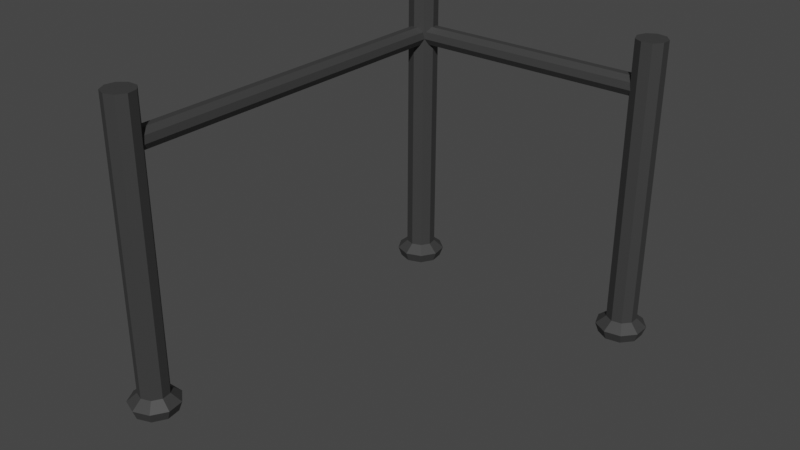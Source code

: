 # Source: fence.blend  (saved by Blender 3.4.6; exported with 4.5.12 LTS)
import bpy
from mathutils import Matrix  # noqa: F401  (used for matrix-valued properties, if any)

bpy.ops.wm.read_factory_settings(use_empty=True)
scene = bpy.context.scene
scene.name = 'Scene'

# ---- collections
col_collection = bpy.data.collections.new('Collection'); scene.collection.children.link(col_collection)

# ---- images (referenced by path relative to the original .blend; pixels are not part of the script)
import os
ASSET_DIR = os.environ.get("B2B_ASSET_DIR", "")  # directory of the original .blend (textures are referenced by path, not embedded)
HERE = os.path.dirname(os.path.abspath(__file__))  # packed textures are extracted next to this script under _unpacked/

def load_image(name, relpath, width, height, colorspace="sRGB"):
    """Load a texture the original file referenced (path relative to the .blend, or extracted next to this script)."""
    p = next((c for c in (os.path.join(HERE, relpath), os.path.join(ASSET_DIR, relpath)) if relpath and os.path.exists(c)), "")
    if p:
        img = bpy.data.images.load(p, check_existing=True)
        img.name = name
    else:  # same state as the original file: an image datablock whose file is absent (Cycles renders it pink)
        img = bpy.data.images.new(name, width, height)
        img.source = "FILE"
        img.filepath = "//" + (relpath or name)
    img.colorspace_settings.name = colorspace
    return img
img_fence_tex = load_image('fence_tex', 'fence/fence_tex.png', 1024, 1024, 'sRGB')

# ---- materials (node trees are filled in below, after node groups)
mat_material_001 = bpy.data.materials.new('Material.001')
mat_material_001.use_transparent_shadow = False

# ---- material node trees
mat_material_001.use_nodes = True; mat_material_001.node_tree.nodes.clear()
_N = mat_material_001.node_tree.nodes; _L = mat_material_001.node_tree.links
n0 = _N.new('ShaderNodeBsdfPrincipled'); n0.name = 'Principled BSDF'; n0.location = (10, 300)
n0.distribution = 'GGX'
n0.subsurface_method = 'RANDOM_WALK_SKIN'
n0.inputs[0].default_value = (0.04955, 0.04955, 0.04955, 1.0)
n0.inputs[1].default_value = 0.1417
n0.inputs[3].default_value = 1.45
n0.inputs[27].default_value = (0.0, 0.0, 0.0, 1.0)
n0.inputs[28].default_value = 1.0
n1 = _N.new('ShaderNodeOutputMaterial'); n1.name = 'Material Output'; n1.location = (300, 300)
n2 = _N.new('ShaderNodeTexImage'); n2.name = 'Image Texture'; n2.location = (-314, 301)
n2.image = img_fence_tex
_L.new(n0.outputs[0], n1.inputs[0])
n1.is_active_output = True

# ---- world
world_world = bpy.data.worlds.new('World'); scene.world = world_world
world_world.use_nodes = True; world_world.node_tree.nodes.clear()
_N = world_world.node_tree.nodes; _L = world_world.node_tree.links
n0 = _N.new('ShaderNodeOutputWorld'); n0.name = 'World Output'; n0.location = (300, 300)
n1 = _N.new('ShaderNodeBackground'); n1.name = 'Background'; n1.location = (10, 300)
n1.inputs[0].default_value = (0.05088, 0.05088, 0.05088, 1.0)
_L.new(n1.outputs[0], n0.inputs[0])
n0.is_active_output = True
world_world.color = (0.05088, 0.05088, 0.05088)
world_world.use_sun_shadow = False
world_world.sun_shadow_jitter_overblur = 0.0

# ---- meshes
me_cylinder_005 = bpy.data.meshes.new('Cylinder.005')
me_cylinder_005.from_pydata([(7.499e-17, 0.12, -0.7873), (1.665e-16, 0.12, 1.875), (0.07713, 0.09193, -0.7873), (0.07713, 0.09193, 1.875), (0.1182, 0.02084, -0.7873), (0.1182, 0.02084, 1.875), (0.1039, -0.06, -0.7873), (0.1039, -0.06, 1.875), (0.04104, -0.1128, -0.7873), (0.04104, -0.1128, 1.875), (-0.04104, -0.1128, -0.7873), (-0.04104, -0.1128, 1.875), (-0.1039, -0.06, -0.7873), (-0.1039, -0.06, 1.875), (-0.1182, 0.02084, -0.7873), (-0.1182, 0.02084, 1.875), (-0.07713, 0.09193, -0.7873), (-0.07713, 0.09193, 1.875), (4.44, -0.5252, -0.9042), (4.452, 2.694, -0.9042), (4.4, -0.525, -0.7938), (4.412, 2.694, -0.7938), (4.298, -0.5246, -0.7351), (4.31, 2.695, -0.7351), (4.183, -0.5242, -0.7555), (4.195, 2.695, -0.7555), (4.107, -0.5239, -0.8454), (4.119, 2.696, -0.8454), (4.107, -0.5239, -0.9629), (4.119, 2.696, -0.9629), (4.183, -0.5242, -1.053), (4.195, 2.695, -1.053), (4.298, -0.5246, -1.073), (4.31, 2.695, -1.073), (4.4, -0.525, -1.015), (4.412, 2.694, -1.015), (4.567, 2.788, -0.9042), (4.5, 2.788, -0.7201), (4.331, 2.789, -0.6222), (4.138, 2.79, -0.6562), (4.012, 2.79, -0.8062), (4.012, 2.79, -1.002), (4.138, 2.79, -1.152), (4.331, 2.789, -1.186), (4.5, 2.788, -1.088), (4.567, 2.788, -0.9042), (4.5, 2.788, -0.7201), (4.331, 2.789, -0.6222), (4.138, 2.79, -0.6562), (4.012, 2.79, -0.8062), (4.012, 2.79, -1.002), (4.138, 2.79, -1.152), (4.331, 2.789, -1.186), (4.5, 2.788, -1.088), (4.526, 2.9, -0.9042), (4.469, 2.9, -0.7469), (4.324, 2.9, -0.6632), (4.159, 2.901, -0.6922), (4.051, 2.901, -0.8205), (4.051, 2.901, -0.9879), (4.159, 2.901, -1.116), (4.324, 2.9, -1.145), (4.469, 2.9, -1.061), (0.1675, -0.5252, -0.9042), (0.1793, 2.694, -0.9042), (0.1273, -0.525, -0.7938), (0.1391, 2.694, -0.7938), (0.0256, -0.5246, -0.7351), (0.0374, 2.695, -0.7351), (-0.09007, -0.5242, -0.7555), (-0.07827, 2.695, -0.7555), (-0.1656, -0.5239, -0.8454), (-0.1538, 2.696, -0.8454), (-0.1656, -0.5239, -0.9629), (-0.1538, 2.696, -0.9629), (-0.09007, -0.5242, -1.053), (-0.07827, 2.695, -1.053), (0.0256, -0.5246, -1.073), (0.0374, 2.695, -1.073), (0.1273, -0.525, -1.015), (0.1391, 2.694, -1.015), (0.2942, 2.788, -0.9042), (0.2273, 2.788, -0.7201), (0.05765, 2.789, -0.6222), (-0.1352, 2.79, -0.6562), (-0.2611, 2.79, -0.8062), (-0.2611, 2.79, -1.002), (-0.1352, 2.79, -1.152), (0.05765, 2.789, -1.186), (0.2273, 2.788, -1.088), (0.2942, 2.788, -0.9042), (0.2273, 2.788, -0.7201), (0.05765, 2.789, -0.6222), (-0.1352, 2.79, -0.6562), (-0.2611, 2.79, -0.8062), (-0.2611, 2.79, -1.002), (-0.1352, 2.79, -1.152), (0.05765, 2.789, -1.186), (0.2273, 2.788, -1.088), (0.253, 2.9, -0.9042), (0.1958, 2.9, -0.7469), (0.05083, 2.9, -0.6632), (-0.114, 2.901, -0.6922), (-0.2216, 2.901, -0.8205), (-0.2216, 2.901, -0.9879), (-0.114, 2.901, -1.116), (0.05083, 2.9, -1.145), (0.1958, 2.9, -1.061), (4.185, 0.12, -0.9042), (0.1142, 0.12, -0.9042), (4.185, 0.09193, -0.827), (0.1142, 0.09193, -0.827), (4.185, 0.02084, -0.786), (0.1142, 0.02084, -0.786), (4.185, -0.06, -0.8002), (0.1142, -0.06, -0.8002), (4.185, -0.1128, -0.8631), (0.1142, -0.1128, -0.8631), (4.185, -0.1128, -0.9452), (0.1142, -0.1128, -0.9452), (4.185, -0.06, -1.008), (0.1142, -0.06, -1.008), (4.185, 0.02084, -1.022), (0.1142, 0.02084, -1.022), (4.185, 0.09193, -0.9813), (0.1142, 0.09193, -0.9813), (-4.638e-16, -0.5252, 1.822), (-1.241e-15, 2.694, 1.809), (0.1104, -0.5251, 1.863), (0.1104, 2.694, 1.849), (0.1691, -0.5246, 1.964), (0.1691, 2.695, 1.951), (0.1487, -0.5242, 2.08), (0.1487, 2.695, 2.067), (0.05873, -0.5239, 2.156), (0.05873, 2.696, 2.142), (-0.05873, -0.5239, 2.156), (-0.05873, 2.696, 2.142), (-0.1487, -0.5242, 2.08), (-0.1487, 2.695, 2.067), (-0.1691, -0.5246, 1.964), (-0.1691, 2.695, 1.951), (-0.1104, -0.5251, 1.863), (-0.1104, 2.694, 1.849), (6.153e-10, 2.788, 1.694), (0.184, 2.788, 1.761), (0.282, 2.789, 1.931), (0.248, 2.79, 2.124), (0.09793, 2.79, 2.249), (-0.09793, 2.79, 2.249), (-0.248, 2.79, 2.124), (-0.282, 2.789, 1.931), (-0.184, 2.788, 1.761), (6.153e-10, 2.788, 1.694), (0.184, 2.788, 1.761), (0.282, 2.789, 1.931), (0.248, 2.79, 2.124), (0.09793, 2.79, 2.249), (-0.09793, 2.79, 2.249), (-0.248, 2.79, 2.124), (-0.282, 2.789, 1.931), (-0.184, 2.788, 1.761), (3.282e-10, 2.899, 1.735), (0.1573, 2.9, 1.792), (0.241, 2.9, 1.937), (0.2119, 2.901, 2.102), (0.08369, 2.901, 2.21), (-0.08369, 2.901, 2.21), (-0.2119, 2.901, 2.102), (-0.241, 2.9, 1.937), (-0.1573, 2.9, 1.792)], [], [(0, 1, 3, 2), (2, 3, 5, 4), (4, 5, 7, 6), (6, 7, 9, 8), (8, 9, 11, 10), (10, 11, 13, 12), (12, 13, 15, 14), (3, 1, 17, 15, 13, 11, 9, 7, 5), (14, 15, 17, 16), (16, 17, 1, 0), (0, 2, 4, 6, 8, 10, 12, 14, 16), (18, 19, 21, 20), (20, 21, 23, 22), (22, 23, 25, 24), (24, 25, 27, 26), (26, 27, 29, 28), (28, 29, 31, 30), (30, 31, 33, 32), (35, 33, 43, 44), (32, 33, 35, 34), (34, 35, 19, 18), (18, 20, 22, 24, 26, 28, 30, 32, 34), (43, 42, 51, 52), (33, 31, 42, 43), (31, 29, 41, 42), (29, 27, 40, 41), (27, 25, 39, 40), (21, 19, 36, 37), (25, 23, 38, 39), (23, 21, 37, 38), (19, 35, 44, 36), (51, 50, 59, 60), (40, 39, 48, 49), (37, 36, 45, 46), (44, 43, 52, 53), (41, 40, 49, 50), (38, 37, 46, 47), (36, 44, 53, 45), (42, 41, 50, 51), (39, 38, 47, 48), (55, 54, 62, 61, 60, 59, 58, 57, 56), (48, 47, 56, 57), (52, 51, 60, 61), (49, 48, 57, 58), (46, 45, 54, 55), (53, 52, 61, 62), (50, 49, 58, 59), (47, 46, 55, 56), (45, 53, 62, 54), (63, 64, 66, 65), (65, 66, 68, 67), (67, 68, 70, 69), (69, 70, 72, 71), (71, 72, 74, 73), (73, 74, 76, 75), (75, 76, 78, 77), (80, 78, 88, 89), (77, 78, 80, 79), (79, 80, 64, 63), (63, 65, 67, 69, 71, 73, 75, 77, 79), (88, 87, 96, 97), (78, 76, 87, 88), (76, 74, 86, 87), (74, 72, 85, 86), (72, 70, 84, 85), (66, 64, 81, 82), (70, 68, 83, 84), (68, 66, 82, 83), (64, 80, 89, 81), (96, 95, 104, 105), (85, 84, 93, 94), (82, 81, 90, 91), (89, 88, 97, 98), (86, 85, 94, 95), (83, 82, 91, 92), (81, 89, 98, 90), (87, 86, 95, 96), (84, 83, 92, 93), (100, 99, 107, 106, 105, 104, 103, 102, 101), (93, 92, 101, 102), (97, 96, 105, 106), (94, 93, 102, 103), (91, 90, 99, 100), (98, 97, 106, 107), (95, 94, 103, 104), (92, 91, 100, 101), (90, 98, 107, 99), (108, 109, 111, 110), (110, 111, 113, 112), (112, 113, 115, 114), (114, 115, 117, 116), (116, 117, 119, 118), (118, 119, 121, 120), (120, 121, 123, 122), (111, 109, 125, 123, 121, 119, 117, 115, 113), (122, 123, 125, 124), (124, 125, 109, 108), (108, 110, 112, 114, 116, 118, 120, 122, 124), (126, 127, 129, 128), (128, 129, 131, 130), (130, 131, 133, 132), (132, 133, 135, 134), (134, 135, 137, 136), (136, 137, 139, 138), (138, 139, 141, 140), (143, 141, 151, 152), (140, 141, 143, 142), (142, 143, 127, 126), (126, 128, 130, 132, 134, 136, 138, 140, 142), (151, 150, 159, 160), (141, 139, 150, 151), (139, 137, 149, 150), (137, 135, 148, 149), (135, 133, 147, 148), (129, 127, 144, 145), (133, 131, 146, 147), (131, 129, 145, 146), (127, 143, 152, 144), (159, 158, 167, 168), (148, 147, 156, 157), (145, 144, 153, 154), (152, 151, 160, 161), (149, 148, 157, 158), (146, 145, 154, 155), (144, 152, 161, 153), (150, 149, 158, 159), (147, 146, 155, 156), (163, 162, 170, 169, 168, 167, 166, 165, 164), (156, 155, 164, 165), (160, 159, 168, 169), (157, 156, 165, 166), (154, 153, 162, 163), (161, 160, 169, 170), (158, 157, 166, 167), (155, 154, 163, 164), (153, 161, 170, 162)])
_uv = me_cylinder_005.uv_layers.new(name='UVMap')
_uv.uv.foreach_set('vector', [0.9017, 0.523, 0.9017, 0.004672, 0.9167, 0.004675, 0.9167, 0.523, 0.9654, 0.5086, 0.9654, 0.006309, 0.9799, 0.004672, 0.9799, 0.5069, 0.9799, 0.5069, 0.9799, 0.004672, 0.9953, 0.005727, 0.9953, 0.508, 0.8773, 0.00468, 0.8773, 0.523, 0.8651, 0.523, 0.8651, 0.004672, 0.8651, 0.004672, 0.8651, 0.523, 0.8491, 0.523, 0.8491, 0.004672, 0.8491, 0.004672, 0.8491, 0.523, 0.8368, 0.523, 0.8368, 0.00468, 0.926, 0.5168, 0.926, 0.004877, 0.9413, 0.005627, 0.9413, 0.5176, 0.2636, 0.7498, 0.2777, 0.7444, 0.2914, 0.7498, 0.2983, 0.7636, 0.2951, 0.7792, 0.2834, 0.7894, 0.2686, 0.7894, 0.2576, 0.7792, 0.2557, 0.7636, 0.9413, 0.5176, 0.9413, 0.005627, 0.956, 0.004672, 0.956, 0.5166, 0.8867, 0.523, 0.8867, 0.004675, 0.9017, 0.004672, 0.9017, 0.523, 0.4168, 0.7635, 0.431, 0.7581, 0.4455, 0.7635, 0.4537, 0.7772, 0.4517, 0.7928, 0.4404, 0.803, 0.4251, 0.803, 0.413, 0.7928, 0.4097, 0.7772, 0.1107, 0.6304, 0.1107, 0.006465, 0.1295, 0.005219, 0.1295, 0.6291, 0.6173, 0.6294, 0.6173, 0.005557, 0.6399, 0.005862, 0.6399, 0.6297, 0.6399, 0.6297, 0.6399, 0.005862, 0.6593, 0.004672, 0.6593, 0.6285, 0.4023, 0.006143, 0.4023, 0.628, 0.3827, 0.6266, 0.3827, 0.004672, 0.3827, 0.004672, 0.3827, 0.6266, 0.3601, 0.627, 0.3601, 0.005122, 0.5566, 0.005715, 0.5566, 0.6302, 0.5372, 0.6292, 0.5372, 0.004672, 0.5372, 0.004672, 0.5372, 0.6292, 0.5146, 0.6294, 0.5146, 0.004939, 0.5503, 0.683, 0.5356, 0.6655, 0.5468, 0.6462, 0.5713, 0.6754, 0.07191, 0.6286, 0.07191, 0.004672, 0.0879, 0.006249, 0.0879, 0.6301, 0.0879, 0.6301, 0.0879, 0.006249, 0.1107, 0.006465, 0.1107, 0.6304, 0.5374, 0.7916, 0.5452, 0.7701, 0.565, 0.7587, 0.5875, 0.7627, 0.6022, 0.7802, 0.6022, 0.8031, 0.5875, 0.8206, 0.565, 0.8245, 0.5452, 0.8131, 0.2894, 0.6389, 0.2894, 0.6389, 0.2894, 0.6389, 0.2894, 0.6389, 0.5356, 0.6655, 0.5131, 0.6615, 0.5093, 0.6396, 0.5468, 0.6462, 0.5131, 0.6615, 0.4933, 0.6729, 0.4763, 0.6586, 0.5093, 0.6396, 0.4933, 0.6729, 0.4855, 0.6944, 0.4632, 0.6945, 0.4763, 0.6586, 0.4855, 0.6944, 0.4933, 0.7159, 0.4763, 0.7303, 0.4632, 0.6945, 0.5356, 0.7234, 0.5503, 0.7059, 0.5713, 0.7135, 0.5468, 0.7427, 0.4933, 0.7159, 0.5131, 0.7274, 0.5093, 0.7494, 0.4763, 0.7303, 0.5131, 0.7274, 0.5356, 0.7234, 0.5468, 0.7427, 0.5093, 0.7494, 0.5503, 0.7059, 0.5503, 0.683, 0.5713, 0.6754, 0.5713, 0.7135, 0.03753, 0.8299, 0.03868, 0.7976, 0.06084, 0.8036, 0.05986, 0.8312, 0.2894, 0.6389, 0.2894, 0.6389, 0.2894, 0.6389, 0.2894, 0.6389, 0.2894, 0.6389, 0.2894, 0.6389, 0.2894, 0.6389, 0.2894, 0.6389, 0.2894, 0.6389, 0.2894, 0.6389, 0.2894, 0.6389, 0.2894, 0.6389, 0.2894, 0.6389, 0.2894, 0.6389, 0.2894, 0.6389, 0.2894, 0.6389, 0.2894, 0.6389, 0.2894, 0.6389, 0.2894, 0.6389, 0.2894, 0.6389, 0.2894, 0.6389, 0.2894, 0.6389, 0.2894, 0.6389, 0.2894, 0.6389, 0.2894, 0.6389, 0.2894, 0.6389, 0.2894, 0.6389, 0.2894, 0.6389, 0.2894, 0.6389, 0.2894, 0.6389, 0.2894, 0.6389, 0.2894, 0.6389, 0.08306, 0.656, 0.1113, 0.6397, 0.1434, 0.6454, 0.1643, 0.6703, 0.1643, 0.7029, 0.1434, 0.7279, 0.1113, 0.7335, 0.08306, 0.7172, 0.07191, 0.6866, 0.8382, 0.6832, 0.8368, 0.6509, 0.8593, 0.6497, 0.8604, 0.6773, 0.03868, 0.8677, 0.03753, 0.8299, 0.05986, 0.8312, 0.06084, 0.8635, 0.8122, 0.8035, 0.8139, 0.7708, 0.8362, 0.7765, 0.8348, 0.8045, 0.007048, 0.7337, 0.004672, 0.7023, 0.02701, 0.7, 0.02904, 0.7269, 0.004672, 0.6643, 0.007048, 0.6376, 0.02904, 0.6448, 0.02701, 0.6676, 0.8139, 0.8412, 0.8122, 0.8035, 0.8348, 0.8045, 0.8362, 0.8367, 0.8368, 0.6509, 0.8382, 0.6131, 0.8604, 0.6174, 0.8593, 0.6497, 0.004672, 0.7023, 0.004672, 0.6643, 0.02701, 0.6676, 0.02701, 0.7, 0.1776, 0.6304, 0.1776, 0.006465, 0.1965, 0.005219, 0.1965, 0.6291, 0.5659, 0.6294, 0.5659, 0.005557, 0.5886, 0.005862, 0.5886, 0.6297, 0.5886, 0.6297, 0.5886, 0.005862, 0.6079, 0.004672, 0.6079, 0.6285, 0.4539, 0.006143, 0.4539, 0.628, 0.4343, 0.6266, 0.4343, 0.004672, 0.4343, 0.004672, 0.4343, 0.6266, 0.4117, 0.627, 0.4117, 0.005122, 0.5052, 0.005715, 0.5052, 0.6302, 0.4859, 0.6292, 0.4859, 0.004672, 0.4859, 0.004672, 0.4859, 0.6292, 0.4632, 0.6294, 0.4632, 0.004939, 0.3381, 0.6724, 0.3302, 0.6939, 0.3079, 0.6938, 0.321, 0.658, 0.1389, 0.6286, 0.1389, 0.004672, 0.1549, 0.006249, 0.1549, 0.6301, 0.1549, 0.6301, 0.1549, 0.006249, 0.1776, 0.006465, 0.1776, 0.6304, 0.5134, 0.7627, 0.5281, 0.7802, 0.5281, 0.8031, 0.5134, 0.8206, 0.4908, 0.8245, 0.471, 0.8131, 0.4632, 0.7916, 0.471, 0.7701, 0.4908, 0.7587, 0.1965, 0.6397, 0.1965, 0.6397, 0.1965, 0.6397, 0.1965, 0.6397, 0.3302, 0.6939, 0.3381, 0.7154, 0.321, 0.7297, 0.3079, 0.6938, 0.3381, 0.7154, 0.3579, 0.7268, 0.354, 0.7487, 0.321, 0.7297, 0.3579, 0.7268, 0.3804, 0.7228, 0.3916, 0.7421, 0.354, 0.7487, 0.3804, 0.7228, 0.3951, 0.7053, 0.4161, 0.7129, 0.3916, 0.7421, 0.3804, 0.6649, 0.3579, 0.661, 0.354, 0.6389, 0.3916, 0.6456, 0.3951, 0.7053, 0.3951, 0.6824, 0.4161, 0.6748, 0.4161, 0.7129, 0.3951, 0.6824, 0.3804, 0.6649, 0.3916, 0.6456, 0.4161, 0.6748, 0.3579, 0.661, 0.3381, 0.6724, 0.321, 0.658, 0.354, 0.6389, 0.8455, 0.8031, 0.8467, 0.7708, 0.8688, 0.7768, 0.8679, 0.8044, 0.1965, 0.6397, 0.1965, 0.6397, 0.1965, 0.6397, 0.1965, 0.6397, 0.1965, 0.6397, 0.1965, 0.6397, 0.1965, 0.6397, 0.1965, 0.6397, 0.1965, 0.6397, 0.1965, 0.6397, 0.1965, 0.6397, 0.1965, 0.6397, 0.1965, 0.6397, 0.1965, 0.6397, 0.1965, 0.6397, 0.1965, 0.6397, 0.1965, 0.6397, 0.1965, 0.6397, 0.1965, 0.6397, 0.1965, 0.6397, 0.1965, 0.6397, 0.1965, 0.6397, 0.1965, 0.6397, 0.1965, 0.6397, 0.1965, 0.6397, 0.1965, 0.6397, 0.1965, 0.6397, 0.1965, 0.6397, 0.1965, 0.6397, 0.1965, 0.6397, 0.1965, 0.6397, 0.1965, 0.6397, 0.08306, 0.7592, 0.1113, 0.7429, 0.1434, 0.7485, 0.1643, 0.7735, 0.1643, 0.8061, 0.1434, 0.8311, 0.1113, 0.8367, 0.08306, 0.8204, 0.07191, 0.7898, 0.005977, 0.8677, 0.004672, 0.8354, 0.02707, 0.8341, 0.02819, 0.8618, 0.8467, 0.8409, 0.8455, 0.8031, 0.8679, 0.8044, 0.8688, 0.8367, 0.03838, 0.6704, 0.04005, 0.6376, 0.06236, 0.6434, 0.06094, 0.6714, 0.2776, 0.6389, 0.28, 0.6704, 0.2577, 0.6726, 0.2557, 0.6457, 0.28, 0.7083, 0.2776, 0.735, 0.2557, 0.7278, 0.2577, 0.705, 0.04005, 0.708, 0.03838, 0.6704, 0.06094, 0.6714, 0.06236, 0.7035, 0.004672, 0.8354, 0.005977, 0.7976, 0.02819, 0.8019, 0.02707, 0.8341, 0.28, 0.6704, 0.28, 0.7083, 0.2577, 0.705, 0.2577, 0.6726, 0.7339, 0.7972, 0.7339, 0.004672, 0.7489, 0.004677, 0.7489, 0.7972, 0.7975, 0.7416, 0.7975, 0.007116, 0.8121, 0.004672, 0.8121, 0.7391, 0.8121, 0.7391, 0.8121, 0.004672, 0.8275, 0.006324, 0.8275, 0.7408, 0.2463, 0.004687, 0.2463, 0.7972, 0.2341, 0.7972, 0.2341, 0.004672, 0.2341, 0.004672, 0.2341, 0.7972, 0.2181, 0.7972, 0.2181, 0.004672, 0.2181, 0.004672, 0.2181, 0.7972, 0.2058, 0.7972, 0.2058, 0.004687, 0.7583, 0.7602, 0.7583, 0.005433, 0.7737, 0.006714, 0.7737, 0.7614, 0.04691, 0.778, 0.03476, 0.7883, 0.01907, 0.7883, 0.007189, 0.778, 0.004672, 0.7623, 0.0127, 0.7485, 0.02751, 0.7431, 0.04218, 0.7485, 0.04984, 0.7623, 0.7737, 0.7614, 0.7737, 0.006714, 0.7882, 0.004672, 0.7882, 0.7594, 0.7189, 0.7972, 0.7189, 0.004677, 0.7339, 0.004672, 0.7339, 0.7972, 0.781, 0.7708, 0.7954, 0.7762, 0.8029, 0.79, 0.7998, 0.8057, 0.7877, 0.8159, 0.7722, 0.8159, 0.7606, 0.8057, 0.7583, 0.79, 0.7663, 0.7762, 0.6867, 0.004672, 0.6867, 0.6289, 0.6686, 0.6302, 0.6686, 0.005946, 0.3079, 0.629, 0.3079, 0.004978, 0.33, 0.005558, 0.33, 0.6296, 0.33, 0.6296, 0.33, 0.005558, 0.3508, 0.004672, 0.3508, 0.6287, 0.2986, 0.00532, 0.2986, 0.6294, 0.2768, 0.6288, 0.2768, 0.004672, 0.2768, 0.004672, 0.2768, 0.6288, 0.2557, 0.6296, 0.2557, 0.005471, 0.06257, 0.006637, 0.06257, 0.6283, 0.04528, 0.6264, 0.04528, 0.004718, 0.04528, 0.004718, 0.04528, 0.6264, 0.02242, 0.6263, 0.02242, 0.004672, 0.6307, 0.7273, 0.6532, 0.7233, 0.6643, 0.7427, 0.6267, 0.7494, 0.02242, 0.004672, 0.02242, 0.6263, 0.004672, 0.6282, 0.004672, 0.006519, 0.7096, 0.00475, 0.7096, 0.629, 0.6867, 0.6289, 0.6867, 0.004672, 0.6392, 0.7587, 0.6617, 0.7627, 0.6764, 0.7802, 0.6764, 0.8031, 0.6617, 0.8206, 0.6392, 0.8245, 0.6194, 0.8131, 0.6116, 0.7916, 0.6194, 0.7701, 0.1872, 0.6397, 0.1872, 0.6397, 0.1872, 0.6397, 0.1872, 0.6397, 0.6532, 0.7233, 0.6679, 0.7058, 0.6888, 0.7135, 0.6643, 0.7427, 0.6679, 0.7058, 0.6679, 0.683, 0.6888, 0.6754, 0.6888, 0.7135, 0.6679, 0.683, 0.6532, 0.6654, 0.6643, 0.6462, 0.6888, 0.6754, 0.6532, 0.6654, 0.6307, 0.6615, 0.6267, 0.6396, 0.6643, 0.6462, 0.603, 0.6944, 0.6108, 0.7159, 0.5937, 0.7303, 0.5807, 0.6945, 0.6307, 0.6615, 0.6108, 0.6729, 0.5937, 0.6586, 0.6267, 0.6396, 0.6108, 0.6729, 0.603, 0.6944, 0.5807, 0.6945, 0.5937, 0.6586, 0.6108, 0.7159, 0.6307, 0.7273, 0.6267, 0.7494, 0.5937, 0.7303, 0.4287, 0.6662, 0.4318, 0.6374, 0.4539, 0.6444, 0.4512, 0.669, 0.1872, 0.6397, 0.1872, 0.6397, 0.1872, 0.6397, 0.1872, 0.6397, 0.1872, 0.6397, 0.1872, 0.6397, 0.1872, 0.6397, 0.1872, 0.6397, 0.1872, 0.6397, 0.1872, 0.6397, 0.1872, 0.6397, 0.1872, 0.6397, 0.1872, 0.6397, 0.1872, 0.6397, 0.1872, 0.6397, 0.1872, 0.6397, 0.1872, 0.6397, 0.1872, 0.6397, 0.1872, 0.6397, 0.1872, 0.6397, 0.1872, 0.6397, 0.1872, 0.6397, 0.1872, 0.6397, 0.1872, 0.6397, 0.1872, 0.6397, 0.1872, 0.6397, 0.1872, 0.6397, 0.1872, 0.6397, 0.1872, 0.6397, 0.1872, 0.6397, 0.1872, 0.6397, 0.1872, 0.6397, 0.3473, 0.8519, 0.3191, 0.8356, 0.3079, 0.805, 0.3191, 0.7744, 0.3473, 0.7581, 0.3794, 0.7637, 0.4004, 0.7887, 0.4004, 0.8213, 0.3794, 0.8463, 0.8381, 0.6038, 0.8368, 0.5691, 0.8592, 0.5686, 0.8603, 0.5983, 0.4287, 0.7043, 0.4287, 0.6662, 0.4512, 0.669, 0.4512, 0.7016, 0.6858, 0.795, 0.687, 0.7587, 0.7092, 0.7637, 0.7081, 0.7948, 0.8381, 0.7608, 0.8368, 0.7306, 0.8592, 0.7288, 0.8603, 0.7546, 0.4318, 0.7339, 0.4287, 0.7043, 0.4512, 0.7016, 0.4539, 0.7269, 0.687, 0.8303, 0.6858, 0.795, 0.7081, 0.7948, 0.7092, 0.8249, 0.8368, 0.5691, 0.8381, 0.5323, 0.8603, 0.5372, 0.8592, 0.5686, 0.8368, 0.7306, 0.8381, 0.6926, 0.8603, 0.6963, 0.8592, 0.7288])
me_cylinder_005.materials.append(mat_material_001)
me_cylinder_005.update()

# ---- objects
ob_cylinder_004 = bpy.data.objects.new('Cylinder.004', me_cylinder_005)

# ---- transforms, parenting, visibility, modifiers, constraints
ob_cylinder_004.location = (0.6319, 2.987, 1.871)
ob_cylinder_004.rotation_euler = (-1.571, -2.22e-16, -1.571)
ob_cylinder_004.scale = (0.6989, 0.6989, 0.6989)

# ---- collection membership
col_collection.objects.link(ob_cylinder_004)

# ---- scene / render settings (as saved in the file)
scene.frame_start = 1; scene.frame_end = 250; scene.frame_set(1)
scene.render.engine = 'BLENDER_EEVEE_NEXT'
scene.cycles.sampling_pattern = 'TABULATED_SOBOL'
scene.cycles.use_light_tree = False
scene.cycles.bake_type = 'DIFFUSE'
scene.view_settings.view_transform = 'Filmic'
bpy.context.view_layer.update()

# ---- added for rendering (the .blend has no active camera and no usable light): camera, sun
cam_auto = bpy.data.cameras.new('AutoCamera')
cam_auto.lens = 50.0
cam_auto.sensor_width = 36.0
cam_auto.clip_end = 1000.0
ob_auto_camera = bpy.data.objects.new('AutoCamera', cam_auto)
scene.collection.objects.link(ob_auto_camera)
ob_auto_camera.location = (5.43914, -3.83286, 4.58948)
ob_auto_camera.rotation_euler = (1.09748, -7.21219e-08, 0.694738)
scene.camera = ob_auto_camera
light_auto_sun = bpy.data.lights.new('AutoSun', 'SUN')
light_auto_sun.energy = 3.0
light_auto_sun.angle = 0.0523599
ob_auto_sun = bpy.data.objects.new('AutoSun', light_auto_sun)
scene.collection.objects.link(ob_auto_sun)
ob_auto_sun.rotation_euler = (0.872665, 0.174533, 0.523599)
bpy.context.view_layer.update()
